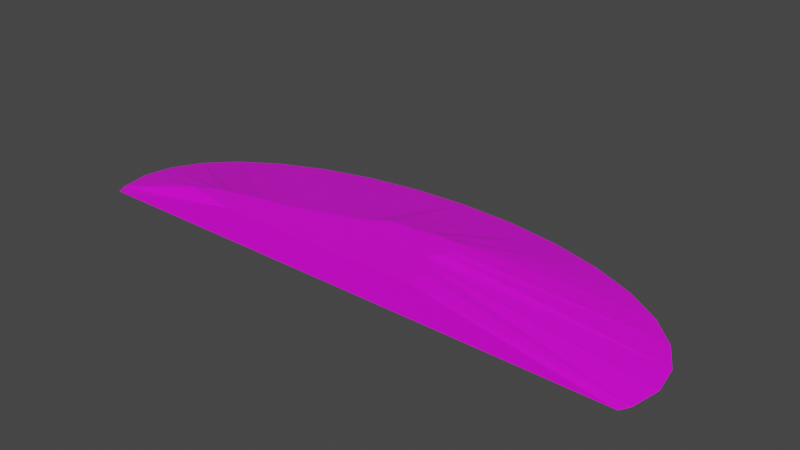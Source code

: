 # Source: terrain_gentle_hill_133.blend  (saved by Blender 3.0.42; exported with 4.5.12 LTS)
import bpy
from mathutils import Matrix  # noqa: F401  (used for matrix-valued properties, if any)

bpy.ops.wm.read_factory_settings(use_empty=True)
scene = bpy.context.scene
scene.name = 'Scene'

# ---- collections
col_collection = bpy.data.collections.new('Collection'); scene.collection.children.link(col_collection)

# ---- images (referenced by path relative to the original .blend; pixels are not part of the script)
import os
ASSET_DIR = os.environ.get("B2B_ASSET_DIR", "")  # directory of the original .blend (textures are referenced by path, not embedded)
HERE = os.path.dirname(os.path.abspath(__file__))  # packed textures are extracted next to this script under _unpacked/

def load_image(name, relpath, width, height, colorspace="sRGB"):
    """Load a texture the original file referenced (path relative to the .blend, or extracted next to this script)."""
    p = next((c for c in (os.path.join(HERE, relpath), os.path.join(ASSET_DIR, relpath)) if relpath and os.path.exists(c)), "")
    if p:
        img = bpy.data.images.load(p, check_existing=True)
        img.name = name
    else:  # same state as the original file: an image datablock whose file is absent (Cycles renders it pink)
        img = bpy.data.images.new(name, width, height)
        img.source = "FILE"
        img.filepath = "//" + (relpath or name)
    img.colorspace_settings.name = colorspace
    return img
img_background_jpg = load_image('background.jpg', 'background.jpg', 1024, 1024, 'sRGB')

# ---- materials (node trees are filled in below, after node groups)
mat_material = bpy.data.materials.new('Material')
mat_material.use_transparent_shadow = False

# ---- material node trees
mat_material.use_nodes = True; mat_material.node_tree.nodes.clear()
_N = mat_material.node_tree.nodes; _L = mat_material.node_tree.links
n0 = _N.new('ShaderNodeBsdfPrincipled'); n0.name = 'Principled BSDF'; n0.location = (10, 300)
n0.distribution = 'GGX'
n0.subsurface_method = 'RANDOM_WALK_SKIN'
n0.inputs[3].default_value = 1.45
n0.inputs[27].default_value = (0.0, 0.0, 0.0, 1.0)
n0.inputs[28].default_value = 1.0
n1 = _N.new('ShaderNodeOutputMaterial'); n1.name = 'Material Output'; n1.location = (300, 300)
n2 = _N.new('ShaderNodeTexImage'); n2.name = 'Image Texture'; n2.location = (-428, 106)
n2.image = img_background_jpg
_L.new(n0.outputs[0], n1.inputs[0])
_L.new(n2.outputs[0], n0.inputs[0])
n1.is_active_output = True

# ---- world
world_world = bpy.data.worlds.new('World'); scene.world = world_world
world_world.use_nodes = True; world_world.node_tree.nodes.clear()
_N = world_world.node_tree.nodes; _L = world_world.node_tree.links
n0 = _N.new('ShaderNodeOutputWorld'); n0.name = 'World Output'; n0.location = (300, 300)
n1 = _N.new('ShaderNodeBackground'); n1.name = 'Background'; n1.location = (10, 300)
n1.inputs[0].default_value = (0.05088, 0.05088, 0.05088, 1.0)
_L.new(n1.outputs[0], n0.inputs[0])
n0.is_active_output = True
world_world.color = (0.05088, 0.05088, 0.05088)
world_world.use_sun_shadow = False
world_world.sun_shadow_jitter_overblur = 0.0

# ---- meshes
me_cylinder = bpy.data.meshes.new('Cylinder')
me_cylinder.from_pydata([(-3.461, -0.8393, -0.105), (-3.53, -0.4735, -0.105), (-3.461, -0.1078, -0.105), (-3.26, 0.244, -0.105), (-2.932, 0.5681, -0.105), (-2.492, 0.8523, -0.105), (-1.955, 1.085, -0.105), (-1.342, 1.259, -0.105), (-0.6775, 1.365, -0.105), (0.01373, 1.401, -0.105), (0.705, 1.365, -0.105), (1.37, 1.259, -0.105), (1.982, 1.085, -0.105), (2.519, 0.8523, -0.105), (2.96, 0.5681, -0.105), (3.287, 0.244, -0.105), (3.489, -0.1078, -0.105), (3.557, -0.4735, -0.105), (3.489, -0.8393, -0.105), (-1.459, -0.9608, 0.2864), (-2.154, -0.8362, 0.288), (-3.392, -0.9608, -0.105), (-2.057, -0.7892, 0.2883), (-1.92, -0.7244, 0.2887), (0.7238, 0.00537, 0.2864), (-1.832, -0.6886, 0.2884), (0.9204, -0.00116, 0.2864), (-1.633, -0.635, 0.2864), (1.021, -0.1566, 0.2864), (-1.274, -0.5468, 0.2864), (0.9983, -0.2765, 0.2864), (-1.049, -0.5207, 0.2864), (0.8877, -0.4351, 0.2864), (-0.6896, -0.4174, 0.2864), (0.9464, -0.5491, 0.2864), (-0.3653, -0.3051, 0.2864), (1.084, -0.719, 0.2864), (-0.1018, -0.2187, 0.2864), (1.104, -0.9608, 0.2864), (0.1304, -0.05883, 0.2864), (3.419, -0.9608, -0.105), (0.4766, -0.04241, 0.2864)], [], [(19, 20, 0, 21), (22, 1, 0, 20), (23, 2, 1, 22), (25, 3, 2, 23), (27, 4, 3, 25), (29, 5, 4, 27), (31, 6, 5, 29), (33, 7, 6, 31), (35, 8, 7, 33), (37, 9, 8, 35), (39, 10, 9, 37), (41, 11, 10, 39), (24, 12, 11, 41), (26, 13, 12, 24), (14, 13, 26, 28), (15, 14, 28, 30), (16, 15, 30, 32), (17, 16, 32, 34), (18, 17, 34, 36), (18, 36, 38, 40), (21, 0, 1, 2, 3, 4, 5, 6, 7, 8, 9, 10, 11, 12, 13, 14, 15, 16, 17, 18, 40), (40, 38, 19, 21), (38, 36, 34, 32, 30, 28, 26, 24, 41, 39, 37, 35, 33, 31, 29, 27, 25, 23, 22, 20, 19)])
_uv = me_cylinder.uv_layers.new(name='UVMap')
_uv.uv.foreach_set('vector', [0.8344, 0.9809, 0.7812, 0.9799, 0.7812, 0.5, 0.792, 0.5, 0.75, 0.9799, 0.75, 0.5, 0.7812, 0.5, 0.7812, 0.9799, 0.7188, 0.9799, 0.7188, 0.5, 0.75, 0.5, 0.75, 0.9799, 0.6875, 0.9799, 0.6875, 0.5, 0.7188, 0.5, 0.7188, 0.9799, 0.6562, 0.9799, 0.6562, 0.5, 0.6875, 0.5, 0.6875, 0.9799, 0.625, 0.9799, 0.625, 0.5, 0.6562, 0.5, 0.6562, 0.9799, 0.5938, 0.9799, 0.5938, 0.5, 0.625, 0.5, 0.625, 0.9799, 0.5625, 0.9799, 0.5625, 0.5, 0.5938, 0.5, 0.5938, 0.9799, 0.5312, 0.9799, 0.5312, 0.5, 0.5625, 0.5, 0.5625, 0.9799, 0.5, 0.9799, 0.5, 0.5, 0.5312, 0.5, 0.5312, 0.9799, 0.4688, 0.9799, 0.4688, 0.5, 0.5, 0.5, 0.5, 0.9799, 0.4375, 0.9799, 0.4375, 0.5, 0.4688, 0.5, 0.4688, 0.9799, 0.4062, 0.9799, 0.4062, 0.5, 0.4375, 0.5, 0.4375, 0.9799, 0.375, 0.9799, 0.375, 0.5, 0.4062, 0.5, 0.4062, 0.9799, 0.3438, 0.5, 0.375, 0.5, 0.375, 0.9799, 0.3438, 0.9799, 0.3125, 0.5, 0.3438, 0.5, 0.3438, 0.9799, 0.3125, 0.9799, 0.2812, 0.5, 0.3125, 0.5, 0.3125, 0.9799, 0.2812, 0.9799, 0.25, 0.5, 0.2812, 0.5, 0.2812, 0.9799, 0.25, 0.9799, 0.2188, 0.5, 0.25, 0.5, 0.25, 0.9799, 0.2188, 0.9799, 0.2188, 0.5, 0.2188, 0.9799, 0.2376, 0.9828, 0.208, 0.5, 0.01696, 0.9901, 0.01702, 0.9899, 0.01708, 0.9893, 0.01702, 0.9886, 0.01684, 0.988, 0.01655, 0.9875, 0.01615, 0.987, 0.01567, 0.9866, 0.01513, 0.9863, 0.01453, 0.9862, 0.01392, 0.9861, 0.0133, 0.9862, 0.0127, 0.9863, 0.01216, 0.9866, 0.01168, 0.987, 0.01128, 0.9875, 0.01099, 0.988, 0.01081, 0.9886, 0.01075, 0.9893, 0.01081, 0.9899, 0.01087, 0.9901, 0.6681, 0.08815, 0.7881, 0.1317, 0.7881, 0.1799, 0.6681, 0.2163, 0.5246, 0.5023, 0.4796, 0.4996, 0.4781, 0.4881, 0.4791, 0.4766, 0.4826, 0.4654, 0.4885, 0.4551, 0.4965, 0.4459, 0.5064, 0.4383, 0.5178, 0.4326, 0.5302, 0.4289, 0.5432, 0.4274, 0.5563, 0.4282, 0.5688, 0.4313, 0.5805, 0.4364, 0.5908, 0.4435, 0.5993, 0.4523, 0.6057, 0.4623, 0.6098, 0.4733, 0.6114, 0.4848, 0.6104, 0.4963, 0.5728, 0.5011])
me_cylinder.materials.append(mat_material)
me_cylinder.use_remesh_fix_poles = True
me_cylinder.use_remesh_preserve_attributes = False
me_cylinder.update()

# ---- objects
ob_terrain_gentle_hill__133 = bpy.data.objects.new('terrain Gentle Hill #133', me_cylinder)

# ---- transforms, parenting, visibility, modifiers, constraints
ob_terrain_gentle_hill__133.location = (0.0, 0.0, 0.0)

# ---- collection membership
col_collection.objects.link(ob_terrain_gentle_hill__133)

# ---- scene / render settings (as saved in the file)
scene.frame_start = 1; scene.frame_end = 250; scene.frame_set(1)
scene.render.engine = 'BLENDER_EEVEE_NEXT'
scene.cycles.sampling_pattern = 'TABULATED_SOBOL'
scene.cycles.use_light_tree = False
scene.view_settings.view_transform = 'Filmic'
bpy.context.view_layer.update()

# ---- added for rendering (the .blend has no active camera and no usable light): camera, sun
cam_auto = bpy.data.cameras.new('AutoCamera')
cam_auto.lens = 50.0
cam_auto.sensor_width = 36.0
cam_auto.clip_end = 1000.0
ob_auto_camera = bpy.data.objects.new('AutoCamera', cam_auto)
scene.collection.objects.link(ob_auto_camera)
ob_auto_camera.location = (6.9347, -8.08485, 5.62862)
ob_auto_camera.rotation_euler = (1.09748, -7.21219e-08, 0.694738)
scene.camera = ob_auto_camera
light_auto_sun = bpy.data.lights.new('AutoSun', 'SUN')
light_auto_sun.energy = 3.0
light_auto_sun.angle = 0.0523599
ob_auto_sun = bpy.data.objects.new('AutoSun', light_auto_sun)
scene.collection.objects.link(ob_auto_sun)
ob_auto_sun.rotation_euler = (0.872665, 0.174533, 0.523599)
bpy.context.view_layer.update()
